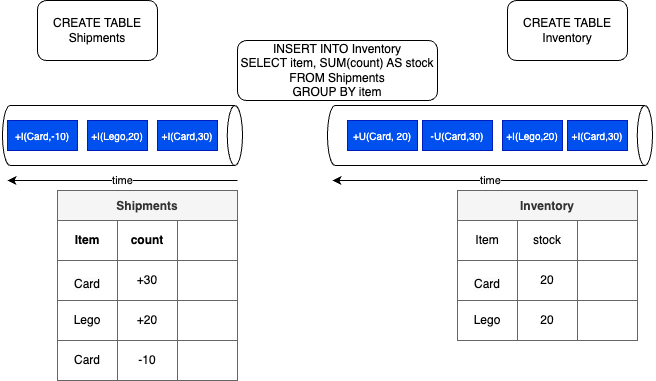

The diagram above was exported from draw.io. Its source (the exported page's mxGraphModel, read from the mxfile embedded in the PNG):
<mxGraphModel dx="990" dy="259" grid="1" gridSize="10" guides="1" tooltips="1" connect="1" arrows="1" fold="1" page="1" pageScale="1" pageWidth="850" pageHeight="1100" math="0" shadow="0">
  <root>
    <mxCell id="0" />
    <mxCell id="1" parent="0" />
    <mxCell id="2" value="CREATE TABLE Shipments" style="rounded=1;whiteSpace=wrap;html=1;" parent="1" vertex="1">
      <mxGeometry x="40" y="30" width="120" height="60" as="geometry" />
    </mxCell>
    <mxCell id="3" value="" style="shape=cylinder3;whiteSpace=wrap;html=1;boundedLbl=1;backgroundOutline=1;size=7.600006103515625;rotation=90;" parent="1" vertex="1">
      <mxGeometry x="95" y="45" width="60" height="240" as="geometry" />
    </mxCell>
    <mxCell id="4" value="+I(Card,30)" style="rounded=0;whiteSpace=wrap;html=1;fillColor=#0050ef;fontColor=#ffffff;strokeColor=#001DBC;fontSize=10;" parent="1" vertex="1">
      <mxGeometry x="160" y="150" width="60" height="30" as="geometry" />
    </mxCell>
    <mxCell id="5" value="Shipments" style="shape=table;startSize=30;container=1;collapsible=0;childLayout=tableLayout;fontStyle=1;align=center;fillColor=#f5f5f5;strokeColor=#666666;fontColor=#333333;" parent="1" vertex="1">
      <mxGeometry x="60" y="220" width="180" height="190" as="geometry" />
    </mxCell>
    <mxCell id="6" value="" style="shape=tableRow;horizontal=0;startSize=0;swimlaneHead=0;swimlaneBody=0;top=0;left=0;bottom=0;right=0;collapsible=0;dropTarget=0;fillColor=none;points=[[0,0.5],[1,0.5]];portConstraint=eastwest;" parent="5" vertex="1">
      <mxGeometry y="30" width="180" height="40" as="geometry" />
    </mxCell>
    <mxCell id="7" value="" style="shape=partialRectangle;html=1;whiteSpace=wrap;connectable=0;fillColor=none;top=0;left=0;bottom=0;right=0;overflow=hidden;" parent="6" vertex="1">
      <mxGeometry width="60" height="40" as="geometry">
        <mxRectangle width="60" height="40" as="alternateBounds" />
      </mxGeometry>
    </mxCell>
    <mxCell id="8" value="" style="shape=partialRectangle;html=1;whiteSpace=wrap;connectable=0;fillColor=none;top=0;left=0;bottom=0;right=0;overflow=hidden;" parent="6" vertex="1">
      <mxGeometry x="60" width="60" height="40" as="geometry">
        <mxRectangle width="60" height="40" as="alternateBounds" />
      </mxGeometry>
    </mxCell>
    <mxCell id="9" value="" style="shape=partialRectangle;html=1;whiteSpace=wrap;connectable=0;fillColor=none;top=0;left=0;bottom=0;right=0;overflow=hidden;" parent="6" vertex="1">
      <mxGeometry x="120" width="60" height="40" as="geometry">
        <mxRectangle width="60" height="40" as="alternateBounds" />
      </mxGeometry>
    </mxCell>
    <mxCell id="10" value="" style="shape=tableRow;horizontal=0;startSize=0;swimlaneHead=0;swimlaneBody=0;top=0;left=0;bottom=0;right=0;collapsible=0;dropTarget=0;fillColor=none;points=[[0,0.5],[1,0.5]];portConstraint=eastwest;" parent="5" vertex="1">
      <mxGeometry y="70" width="180" height="40" as="geometry" />
    </mxCell>
    <mxCell id="11" value="&#10;&lt;span style=&quot;color: rgb(0, 0, 0); font-family: Helvetica; font-size: 12px; font-style: normal; font-variant-ligatures: normal; font-variant-caps: normal; font-weight: 400; letter-spacing: normal; orphans: 2; text-align: center; text-indent: 0px; text-transform: none; widows: 2; word-spacing: 0px; -webkit-text-stroke-width: 0px; background-color: rgb(251, 251, 251); text-decoration-thickness: initial; text-decoration-style: initial; text-decoration-color: initial; float: none; display: inline !important;&quot;&gt;Card&lt;/span&gt;&#10;&#10;" style="shape=partialRectangle;html=1;whiteSpace=wrap;connectable=0;fillColor=none;top=0;left=0;bottom=0;right=0;overflow=hidden;" parent="10" vertex="1">
      <mxGeometry width="60" height="40" as="geometry">
        <mxRectangle width="60" height="40" as="alternateBounds" />
      </mxGeometry>
    </mxCell>
    <mxCell id="12" value="+30" style="shape=partialRectangle;html=1;whiteSpace=wrap;connectable=0;fillColor=none;top=0;left=0;bottom=0;right=0;overflow=hidden;" parent="10" vertex="1">
      <mxGeometry x="60" width="60" height="40" as="geometry">
        <mxRectangle width="60" height="40" as="alternateBounds" />
      </mxGeometry>
    </mxCell>
    <mxCell id="13" value="" style="shape=partialRectangle;html=1;whiteSpace=wrap;connectable=0;fillColor=none;top=0;left=0;bottom=0;right=0;overflow=hidden;" parent="10" vertex="1">
      <mxGeometry x="120" width="60" height="40" as="geometry">
        <mxRectangle width="60" height="40" as="alternateBounds" />
      </mxGeometry>
    </mxCell>
    <mxCell id="14" value="" style="shape=tableRow;horizontal=0;startSize=0;swimlaneHead=0;swimlaneBody=0;top=0;left=0;bottom=0;right=0;collapsible=0;dropTarget=0;fillColor=none;points=[[0,0.5],[1,0.5]];portConstraint=eastwest;" parent="5" vertex="1">
      <mxGeometry y="110" width="180" height="40" as="geometry" />
    </mxCell>
    <mxCell id="15" value="Lego" style="shape=partialRectangle;html=1;whiteSpace=wrap;connectable=0;fillColor=none;top=0;left=0;bottom=0;right=0;overflow=hidden;" parent="14" vertex="1">
      <mxGeometry width="60" height="40" as="geometry">
        <mxRectangle width="60" height="40" as="alternateBounds" />
      </mxGeometry>
    </mxCell>
    <mxCell id="16" value="+20" style="shape=partialRectangle;html=1;whiteSpace=wrap;connectable=0;fillColor=none;top=0;left=0;bottom=0;right=0;overflow=hidden;" parent="14" vertex="1">
      <mxGeometry x="60" width="60" height="40" as="geometry">
        <mxRectangle width="60" height="40" as="alternateBounds" />
      </mxGeometry>
    </mxCell>
    <mxCell id="17" value="" style="shape=partialRectangle;html=1;whiteSpace=wrap;connectable=0;fillColor=none;top=0;left=0;bottom=0;right=0;overflow=hidden;" parent="14" vertex="1">
      <mxGeometry x="120" width="60" height="40" as="geometry">
        <mxRectangle width="60" height="40" as="alternateBounds" />
      </mxGeometry>
    </mxCell>
    <mxCell id="41" value="" style="shape=tableRow;horizontal=0;startSize=0;swimlaneHead=0;swimlaneBody=0;top=0;left=0;bottom=0;right=0;collapsible=0;dropTarget=0;fillColor=none;points=[[0,0.5],[1,0.5]];portConstraint=eastwest;" parent="5" vertex="1">
      <mxGeometry y="150" width="180" height="40" as="geometry" />
    </mxCell>
    <mxCell id="42" value="Card" style="shape=partialRectangle;html=1;whiteSpace=wrap;connectable=0;fillColor=none;top=0;left=0;bottom=0;right=0;overflow=hidden;" parent="41" vertex="1">
      <mxGeometry width="60" height="40" as="geometry">
        <mxRectangle width="60" height="40" as="alternateBounds" />
      </mxGeometry>
    </mxCell>
    <mxCell id="43" value="-10" style="shape=partialRectangle;html=1;whiteSpace=wrap;connectable=0;fillColor=none;top=0;left=0;bottom=0;right=0;overflow=hidden;" parent="41" vertex="1">
      <mxGeometry x="60" width="60" height="40" as="geometry">
        <mxRectangle width="60" height="40" as="alternateBounds" />
      </mxGeometry>
    </mxCell>
    <mxCell id="44" value="" style="shape=partialRectangle;html=1;whiteSpace=wrap;connectable=0;fillColor=none;top=0;left=0;bottom=0;right=0;overflow=hidden;" parent="41" vertex="1">
      <mxGeometry x="120" width="60" height="40" as="geometry">
        <mxRectangle width="60" height="40" as="alternateBounds" />
      </mxGeometry>
    </mxCell>
    <mxCell id="18" value="" style="shape=cylinder3;whiteSpace=wrap;html=1;boundedLbl=1;backgroundOutline=1;size=7.600006103515625;rotation=90;" parent="1" vertex="1">
      <mxGeometry x="462.5" y="2.5" width="60" height="325" as="geometry" />
    </mxCell>
    <mxCell id="19" value="+I(Card,30)" style="rounded=0;whiteSpace=wrap;html=1;fillColor=#0050ef;fontColor=#ffffff;strokeColor=#001DBC;fontSize=10;" parent="1" vertex="1">
      <mxGeometry x="570" y="150" width="60" height="30" as="geometry" />
    </mxCell>
    <mxCell id="20" value="CREATE TABLE Inventory" style="rounded=1;whiteSpace=wrap;html=1;" parent="1" vertex="1">
      <mxGeometry x="510" y="30" width="120" height="60" as="geometry" />
    </mxCell>
    <mxCell id="21" value="INSERT INTO Inventory&lt;br&gt;SELECT item, SUM(count) AS stock FROM Shipments&lt;br&gt;GROUP BY item" style="rounded=1;whiteSpace=wrap;html=1;" parent="1" vertex="1">
      <mxGeometry x="240" y="70" width="200" height="60" as="geometry" />
    </mxCell>
    <mxCell id="22" value="Item" style="shape=partialRectangle;html=1;whiteSpace=wrap;connectable=0;fillColor=none;top=0;left=0;bottom=0;right=0;overflow=hidden;fontStyle=1" parent="1" vertex="1">
      <mxGeometry x="60" y="250" width="60" height="40" as="geometry">
        <mxRectangle width="60" height="40" as="alternateBounds" />
      </mxGeometry>
    </mxCell>
    <mxCell id="23" value="count" style="shape=partialRectangle;html=1;whiteSpace=wrap;connectable=0;fillColor=none;top=0;left=0;bottom=0;right=0;overflow=hidden;fontStyle=1" parent="1" vertex="1">
      <mxGeometry x="120" y="250" width="60" height="40" as="geometry">
        <mxRectangle width="60" height="40" as="alternateBounds" />
      </mxGeometry>
    </mxCell>
    <mxCell id="26" value="Inventory" style="shape=table;startSize=30;container=1;collapsible=0;childLayout=tableLayout;fontStyle=1;align=center;fillColor=#f5f5f5;strokeColor=#666666;fontColor=#333333;" parent="1" vertex="1">
      <mxGeometry x="460" y="220" width="180" height="150" as="geometry" />
    </mxCell>
    <mxCell id="27" value="" style="shape=tableRow;horizontal=0;startSize=0;swimlaneHead=0;swimlaneBody=0;top=0;left=0;bottom=0;right=0;collapsible=0;dropTarget=0;fillColor=none;points=[[0,0.5],[1,0.5]];portConstraint=eastwest;" parent="26" vertex="1">
      <mxGeometry y="30" width="180" height="40" as="geometry" />
    </mxCell>
    <mxCell id="28" value="Item" style="shape=partialRectangle;html=1;whiteSpace=wrap;connectable=0;fillColor=none;top=0;left=0;bottom=0;right=0;overflow=hidden;" parent="27" vertex="1">
      <mxGeometry width="60" height="40" as="geometry">
        <mxRectangle width="60" height="40" as="alternateBounds" />
      </mxGeometry>
    </mxCell>
    <mxCell id="29" value="stock" style="shape=partialRectangle;html=1;whiteSpace=wrap;connectable=0;fillColor=none;top=0;left=0;bottom=0;right=0;overflow=hidden;" parent="27" vertex="1">
      <mxGeometry x="60" width="60" height="40" as="geometry">
        <mxRectangle width="60" height="40" as="alternateBounds" />
      </mxGeometry>
    </mxCell>
    <mxCell id="30" value="" style="shape=partialRectangle;html=1;whiteSpace=wrap;connectable=0;fillColor=none;top=0;left=0;bottom=0;right=0;overflow=hidden;" parent="27" vertex="1">
      <mxGeometry x="120" width="60" height="40" as="geometry">
        <mxRectangle width="60" height="40" as="alternateBounds" />
      </mxGeometry>
    </mxCell>
    <mxCell id="31" value="" style="shape=tableRow;horizontal=0;startSize=0;swimlaneHead=0;swimlaneBody=0;top=0;left=0;bottom=0;right=0;collapsible=0;dropTarget=0;fillColor=none;points=[[0,0.5],[1,0.5]];portConstraint=eastwest;" parent="26" vertex="1">
      <mxGeometry y="70" width="180" height="40" as="geometry" />
    </mxCell>
    <mxCell id="32" value="&#10;&lt;span style=&quot;color: rgb(0, 0, 0); font-family: Helvetica; font-size: 12px; font-style: normal; font-variant-ligatures: normal; font-variant-caps: normal; font-weight: 400; letter-spacing: normal; orphans: 2; text-align: center; text-indent: 0px; text-transform: none; widows: 2; word-spacing: 0px; -webkit-text-stroke-width: 0px; background-color: rgb(251, 251, 251); text-decoration-thickness: initial; text-decoration-style: initial; text-decoration-color: initial; float: none; display: inline !important;&quot;&gt;Card&lt;/span&gt;&#10;&#10;" style="shape=partialRectangle;html=1;whiteSpace=wrap;connectable=0;fillColor=none;top=0;left=0;bottom=0;right=0;overflow=hidden;" parent="31" vertex="1">
      <mxGeometry width="60" height="40" as="geometry">
        <mxRectangle width="60" height="40" as="alternateBounds" />
      </mxGeometry>
    </mxCell>
    <mxCell id="33" value="20" style="shape=partialRectangle;html=1;whiteSpace=wrap;connectable=0;fillColor=none;top=0;left=0;bottom=0;right=0;overflow=hidden;" parent="31" vertex="1">
      <mxGeometry x="60" width="60" height="40" as="geometry">
        <mxRectangle width="60" height="40" as="alternateBounds" />
      </mxGeometry>
    </mxCell>
    <mxCell id="34" value="" style="shape=partialRectangle;html=1;whiteSpace=wrap;connectable=0;fillColor=none;top=0;left=0;bottom=0;right=0;overflow=hidden;" parent="31" vertex="1">
      <mxGeometry x="120" width="60" height="40" as="geometry">
        <mxRectangle width="60" height="40" as="alternateBounds" />
      </mxGeometry>
    </mxCell>
    <mxCell id="35" value="" style="shape=tableRow;horizontal=0;startSize=0;swimlaneHead=0;swimlaneBody=0;top=0;left=0;bottom=0;right=0;collapsible=0;dropTarget=0;fillColor=none;points=[[0,0.5],[1,0.5]];portConstraint=eastwest;" parent="26" vertex="1">
      <mxGeometry y="110" width="180" height="40" as="geometry" />
    </mxCell>
    <mxCell id="36" value="Lego" style="shape=partialRectangle;html=1;whiteSpace=wrap;connectable=0;fillColor=none;top=0;left=0;bottom=0;right=0;overflow=hidden;" parent="35" vertex="1">
      <mxGeometry width="60" height="40" as="geometry">
        <mxRectangle width="60" height="40" as="alternateBounds" />
      </mxGeometry>
    </mxCell>
    <mxCell id="37" value="20" style="shape=partialRectangle;html=1;whiteSpace=wrap;connectable=0;fillColor=none;top=0;left=0;bottom=0;right=0;overflow=hidden;" parent="35" vertex="1">
      <mxGeometry x="60" width="60" height="40" as="geometry">
        <mxRectangle width="60" height="40" as="alternateBounds" />
      </mxGeometry>
    </mxCell>
    <mxCell id="38" value="" style="shape=partialRectangle;html=1;whiteSpace=wrap;connectable=0;fillColor=none;top=0;left=0;bottom=0;right=0;overflow=hidden;" parent="35" vertex="1">
      <mxGeometry x="120" width="60" height="40" as="geometry">
        <mxRectangle width="60" height="40" as="alternateBounds" />
      </mxGeometry>
    </mxCell>
    <mxCell id="45" value="+I(Lego,20)" style="rounded=0;whiteSpace=wrap;html=1;fillColor=#0050ef;fontColor=#ffffff;strokeColor=#001DBC;fontSize=10;" parent="1" vertex="1">
      <mxGeometry x="90" y="150" width="60" height="30" as="geometry" />
    </mxCell>
    <mxCell id="46" value="+I(Card,-10)" style="rounded=0;whiteSpace=wrap;html=1;fillColor=#0050ef;fontColor=#ffffff;strokeColor=#001DBC;fontSize=10;" parent="1" vertex="1">
      <mxGeometry x="10" y="150" width="70" height="30" as="geometry" />
    </mxCell>
    <mxCell id="47" value="+I(Lego,20)" style="rounded=0;whiteSpace=wrap;html=1;fillColor=#0050ef;fontColor=#ffffff;strokeColor=#001DBC;fontSize=10;" parent="1" vertex="1">
      <mxGeometry x="505" y="150" width="60" height="30" as="geometry" />
    </mxCell>
    <mxCell id="48" value="-U(Card,30)" style="rounded=0;whiteSpace=wrap;html=1;fillColor=#0050ef;fontColor=#ffffff;strokeColor=#001DBC;fontSize=10;" parent="1" vertex="1">
      <mxGeometry x="425" y="150" width="70" height="30" as="geometry" />
    </mxCell>
    <mxCell id="49" value="+U(Card, 20)" style="rounded=0;whiteSpace=wrap;html=1;fillColor=#0050ef;fontColor=#ffffff;strokeColor=#001DBC;fontSize=10;" parent="1" vertex="1">
      <mxGeometry x="350" y="150" width="70" height="30" as="geometry" />
    </mxCell>
    <mxCell id="50" value="time" style="endArrow=none;html=1;startArrow=classic;startFill=1;endFill=0;" edge="1" parent="1">
      <mxGeometry width="50" height="50" relative="1" as="geometry">
        <mxPoint x="10" y="210" as="sourcePoint" />
        <mxPoint x="240" y="210" as="targetPoint" />
      </mxGeometry>
    </mxCell>
    <mxCell id="51" value="time" style="endArrow=none;html=1;startArrow=classic;startFill=1;endFill=0;" edge="1" parent="1">
      <mxGeometry width="50" height="50" relative="1" as="geometry">
        <mxPoint x="335" y="210" as="sourcePoint" />
        <mxPoint x="650" y="210" as="targetPoint" />
      </mxGeometry>
    </mxCell>
  </root>
</mxGraphModel>